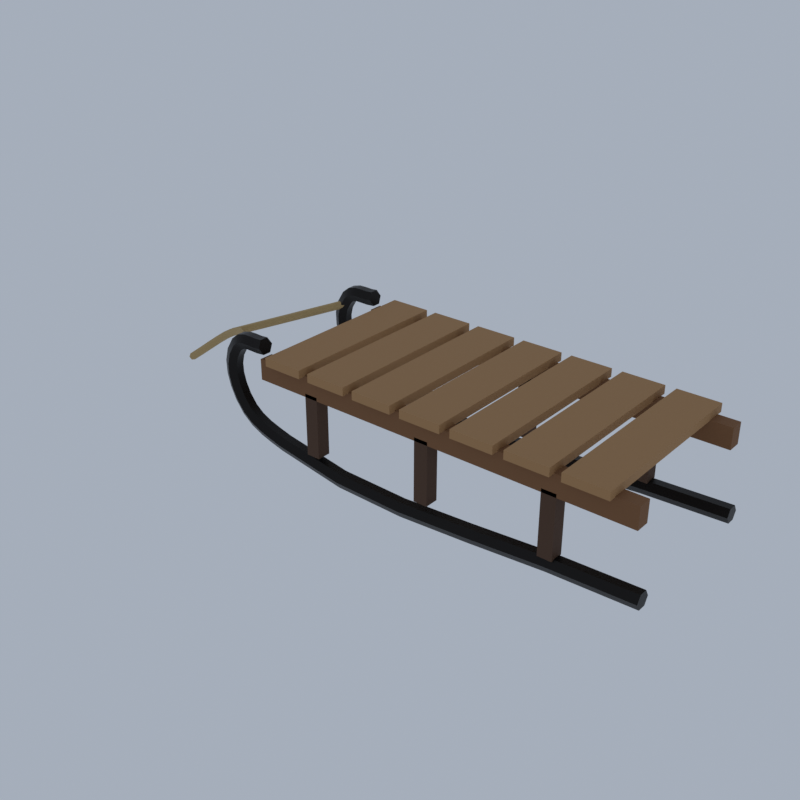 # Source: E22_sled.blend  (saved by Blender 5.2.45; exported with 4.5.12 LTS)
import bpy
from mathutils import Matrix  # noqa: F401  (used for matrix-valued properties, if any)

bpy.ops.wm.read_factory_settings(use_empty=True)
scene = bpy.context.scene
scene.name = 'Scene'

# ---- collections
col_collection = bpy.data.collections.new('Collection'); scene.collection.children.link(col_collection)

# ---- materials (node trees are filled in below, after node groups)
mat_iron_metal = bpy.data.materials.new('iron|Metal')
mat_iron_metal.diffuse_color = (0.01699, 0.01518, 0.01431, 1.0)
mat_wood_dark_wood = bpy.data.materials.new('wood_dark|Wood')
mat_wood_dark_wood.diffuse_color = (0.07383, 0.03288, 0.01431, 1.0)
mat_wood_woodplanks = bpy.data.materials.new('wood|WoodPlanks')
mat_wood_woodplanks.diffuse_color = (0.1975, 0.0869, 0.03026, 1.0)
mat_wood_light_woodplanks = bpy.data.materials.new('wood_light|WoodPlanks')
mat_wood_light_woodplanks.diffuse_color = (0.3889, 0.212, 0.0869, 1.0)
mat_rope_fabric = bpy.data.materials.new('rope|Fabric')
mat_rope_fabric.diffuse_color = (0.4423, 0.3112, 0.139, 1.0)

# ---- material node trees
mat_iron_metal.use_nodes = True; mat_iron_metal.node_tree.nodes.clear()
_N = mat_iron_metal.node_tree.nodes; _L = mat_iron_metal.node_tree.links
n0 = _N.new('ShaderNodeBsdfPrincipled'); n0.name = 'Principled BSDF'; n0.location = (-200, 100)
n0.inputs[0].default_value = (0.01699, 0.01518, 0.01431, 1.0)
n0.inputs[1].default_value = 0.85
n0.inputs[2].default_value = 0.42
n0.inputs[10].default_value = 0.005
n1 = _N.new('ShaderNodeOutputMaterial'); n1.name = 'Material Output'; n1.location = (200, 100)
_L.new(n0.outputs[0], n1.inputs[0])
n1.is_active_output = True
mat_wood_dark_wood.use_nodes = True; mat_wood_dark_wood.node_tree.nodes.clear()
_N = mat_wood_dark_wood.node_tree.nodes; _L = mat_wood_dark_wood.node_tree.links
n0 = _N.new('ShaderNodeBsdfPrincipled'); n0.name = 'Principled BSDF'; n0.location = (-200, 100)
n0.inputs[0].default_value = (0.07383, 0.03288, 0.01431, 1.0)
n0.inputs[2].default_value = 0.8
n0.inputs[10].default_value = 0.005
n1 = _N.new('ShaderNodeOutputMaterial'); n1.name = 'Material Output'; n1.location = (200, 100)
_L.new(n0.outputs[0], n1.inputs[0])
n1.is_active_output = True
mat_wood_woodplanks.use_nodes = True; mat_wood_woodplanks.node_tree.nodes.clear()
_N = mat_wood_woodplanks.node_tree.nodes; _L = mat_wood_woodplanks.node_tree.links
n0 = _N.new('ShaderNodeBsdfPrincipled'); n0.name = 'Principled BSDF'; n0.location = (-200, 100)
n0.inputs[0].default_value = (0.1975, 0.0869, 0.03026, 1.0)
n0.inputs[2].default_value = 0.8
n0.inputs[10].default_value = 0.005
n1 = _N.new('ShaderNodeOutputMaterial'); n1.name = 'Material Output'; n1.location = (200, 100)
_L.new(n0.outputs[0], n1.inputs[0])
n1.is_active_output = True
mat_wood_light_woodplanks.use_nodes = True; mat_wood_light_woodplanks.node_tree.nodes.clear()
_N = mat_wood_light_woodplanks.node_tree.nodes; _L = mat_wood_light_woodplanks.node_tree.links
n0 = _N.new('ShaderNodeBsdfPrincipled'); n0.name = 'Principled BSDF'; n0.location = (-200, 100)
n0.inputs[0].default_value = (0.3889, 0.212, 0.0869, 1.0)
n0.inputs[2].default_value = 0.8
n0.inputs[10].default_value = 0.005
n1 = _N.new('ShaderNodeOutputMaterial'); n1.name = 'Material Output'; n1.location = (200, 100)
_L.new(n0.outputs[0], n1.inputs[0])
n1.is_active_output = True
mat_rope_fabric.use_nodes = True; mat_rope_fabric.node_tree.nodes.clear()
_N = mat_rope_fabric.node_tree.nodes; _L = mat_rope_fabric.node_tree.links
n0 = _N.new('ShaderNodeBsdfPrincipled'); n0.name = 'Principled BSDF'; n0.location = (-200, 100)
n0.inputs[0].default_value = (0.4423, 0.3112, 0.139, 1.0)
n0.inputs[2].default_value = 1.0
n0.inputs[10].default_value = 0.005
n1 = _N.new('ShaderNodeOutputMaterial'); n1.name = 'Material Output'; n1.location = (200, 100)
_L.new(n0.outputs[0], n1.inputs[0])
n1.is_active_output = True

# ---- world
world_world = bpy.data.worlds.new('World'); scene.world = world_world
world_world.use_nodes = True; world_world.node_tree.nodes.clear()
_N = world_world.node_tree.nodes; _L = world_world.node_tree.links
n0 = _N.new('ShaderNodeOutputWorld'); n0.name = 'World Output'; n0.location = (200, 100)
n1 = _N.new('ShaderNodeBackground'); n1.name = 'Background'; n1.location = (-200, 100)
n1.inputs[0].default_value = (0.42, 0.47, 0.55, 1.0)
n1.inputs[1].default_value = 0.9
_L.new(n1.outputs[0], n0.inputs[0])
n0.is_active_output = True
world_world.color = (0.05088, 0.05088, 0.05088)
world_world.sun_shadow_jitter_overblur = 0.0

# ---- meshes
me_sled = bpy.data.meshes.new('sled')
me_sled.from_pydata([(-1.363, -1.16, 1.548), (-1.363, -1.04, 1.548), (-1.383, -0.98, 1.65), (-1.404, -1.04, 1.752), (-1.404, -1.16, 1.752), (-1.383, -1.22, 1.65), (4.317, -1.16, 0.404), (4.317, -1.04, 0.404), (4.317, -0.98, 0.3), (4.317, -1.04, 0.1961), (4.317, -1.16, 0.1961), (4.317, -1.22, 0.3), (3.106, -1.16, 0.3602), (3.106, -1.04, 0.3602), (3.112, -0.98, 0.2565), (3.118, -1.04, 0.1527), (3.118, -1.16, 0.1527), (3.112, -1.22, 0.2565), (1.997, -1.16, 0.2729), (1.997, -1.04, 0.2729), (2.004, -0.98, 0.1693), (2.012, -1.04, 0.06562), (2.012, -1.16, 0.06562), (2.004, -1.22, 0.1693), (0.957, -1.16, 0.2078), (0.957, -1.04, 0.2078), (0.9592, -0.98, 0.1039), (0.9613, -1.04, 0.0), (0.9613, -1.16, 0.0), (0.9592, -1.22, 0.1039), (-0.04859, -1.16, 0.2291), (-0.04859, -1.04, 0.2291), (-0.05845, -0.98, 0.1257), (-0.0683, -1.04, 0.02224), (-0.0683, -1.16, 0.02224), (-0.05845, -1.22, 0.1257), (-1.061, -1.16, 0.4016), (-1.061, -1.04, 0.4016), (-1.083, -0.98, 0.3), (-1.105, -1.04, 0.1984), (-1.105, -1.16, 0.1984), (-1.083, -1.22, 0.3), (-1.253, -1.16, 0.4519), (-1.253, -1.04, 0.4519), (-1.282, -0.98, 0.352), (-1.311, -1.04, 0.2521), (-1.311, -1.16, 0.2521), (-1.282, -1.22, 0.352), (-1.425, -1.16, 0.5054), (-1.425, -1.04, 0.5054), (-1.462, -0.98, 0.4086), (-1.5, -1.04, 0.3118), (-1.5, -1.16, 0.3118), (-1.462, -1.22, 0.4086), (-1.569, -1.16, 0.5728), (-1.569, -1.04, 0.5728), (-1.623, -0.98, 0.4842), (-1.678, -1.04, 0.3955), (-1.678, -1.16, 0.3955), (-1.623, -1.22, 0.4842), (-1.69, -1.16, 0.6663), (-1.69, -1.04, 0.6663), (-1.764, -0.98, 0.5932), (-1.838, -1.04, 0.52), (-1.838, -1.16, 0.52), (-1.764, -1.22, 0.5932), (-1.795, -1.16, 0.8045), (-1.795, -1.04, 0.8045), (-1.883, -0.98, 0.75), (-1.972, -1.04, 0.6956), (-1.972, -1.16, 0.6956), (-1.883, -1.22, 0.75), (-1.866, -1.16, 0.9503), (-1.866, -1.04, 0.9503), (-1.963, -0.98, 0.9136), (-2.06, -1.04, 0.8769), (-2.06, -1.16, 0.8769), (-1.963, -1.22, 0.9136), (-1.906, -1.16, 1.094), (-1.906, -1.04, 1.094), (-2.008, -0.98, 1.079), (-2.111, -1.04, 1.063), (-2.111, -1.16, 1.063), (-2.008, -1.22, 1.079), (-1.911, -1.16, 1.231), (-1.911, -1.04, 1.231), (-2.014, -0.98, 1.242), (-2.118, -1.04, 1.253), (-2.118, -1.16, 1.253), (-2.014, -1.22, 1.242), (-1.879, -1.16, 1.36), (-1.879, -1.04, 1.36), (-1.974, -0.98, 1.4), (-2.07, -1.04, 1.44), (-2.07, -1.16, 1.44), (-1.974, -1.22, 1.4), (-1.805, -1.16, 1.482), (-1.805, -1.04, 1.482), (-1.883, -0.98, 1.55), (-1.961, -1.04, 1.619), (-1.961, -1.16, 1.619), (-1.883, -1.22, 1.55), (-1.755, -1.16, 1.523), (-1.755, -1.04, 1.523), (-1.802, -0.98, 1.616), (-1.848, -1.04, 1.709), (-1.848, -1.16, 1.709), (-1.802, -1.22, 1.616), (-1.695, -1.16, 1.538), (-1.695, -1.04, 1.538), (-1.709, -0.98, 1.641), (-1.723, -1.04, 1.743), (-1.723, -1.16, 1.743), (-1.709, -1.22, 1.641), (-1.608, -1.16, 1.538), (-1.608, -1.04, 1.538), (-1.607, -0.98, 1.642), (-1.607, -1.04, 1.746), (-1.607, -1.16, 1.746), (-1.607, -1.22, 1.642), (-1.495, -1.16, 1.536), (-1.495, -1.04, 1.536), (-1.498, -0.98, 1.639), (-1.501, -1.04, 1.743), (-1.501, -1.16, 1.743), (-1.498, -1.22, 1.639), (-0.3832, -1.0, 0.35), (-0.3832, -1.0, 1.25), (-0.3832, -1.2, 0.35), (-0.3832, -1.2, 1.25), (-0.5832, -1.0, 0.35), (-0.5832, -1.0, 1.25), (-0.5832, -1.2, 0.35), (-0.5832, -1.2, 1.25), (1.417, -1.0, 0.35), (1.417, -1.0, 1.25), (1.417, -1.2, 0.35), (1.417, -1.2, 1.25), (1.217, -1.0, 0.35), (1.217, -1.0, 1.25), (1.217, -1.2, 0.35), (1.217, -1.2, 1.25), (3.217, -1.0, 0.35), (3.217, -1.0, 1.25), (3.217, -1.2, 0.35), (3.217, -1.2, 1.25), (3.017, -1.0, 0.35), (3.017, -1.0, 1.25), (3.017, -1.2, 0.35), (3.017, -1.2, 1.25), (-1.383, -1.2, 1.2), (-1.383, -1.2, 1.5), (-1.383, -1.0, 1.2), (-1.383, -1.0, 1.5), (4.217, -1.2, 1.2), (4.217, -1.2, 1.5), (4.217, -1.0, 1.2), (4.217, -1.0, 1.5), (-1.363, 1.04, 1.548), (-1.363, 1.16, 1.548), (-1.383, 1.22, 1.65), (-1.404, 1.16, 1.752), (-1.404, 1.04, 1.752), (-1.383, 0.98, 1.65), (4.317, 1.04, 0.404), (4.317, 1.16, 0.404), (4.317, 1.22, 0.3), (4.317, 1.16, 0.1961), (4.317, 1.04, 0.1961), (4.317, 0.98, 0.3), (3.106, 1.04, 0.3602), (3.106, 1.16, 0.3602), (3.112, 1.22, 0.2565), (3.118, 1.16, 0.1527), (3.118, 1.04, 0.1527), (3.112, 0.98, 0.2565), (1.997, 1.04, 0.2729), (1.997, 1.16, 0.2729), (2.004, 1.22, 0.1693), (2.012, 1.16, 0.06562), (2.012, 1.04, 0.06562), (2.004, 0.98, 0.1693), (0.957, 1.04, 0.2078), (0.957, 1.16, 0.2078), (0.9592, 1.22, 0.1039), (0.9613, 1.16, 0.0), (0.9613, 1.04, 0.0), (0.9592, 0.98, 0.1039), (-0.04859, 1.04, 0.2291), (-0.04859, 1.16, 0.2291), (-0.05845, 1.22, 0.1257), (-0.0683, 1.16, 0.02224), (-0.0683, 1.04, 0.02224), (-0.05845, 0.98, 0.1257), (-1.061, 1.04, 0.4016), (-1.061, 1.16, 0.4016), (-1.083, 1.22, 0.3), (-1.105, 1.16, 0.1984), (-1.105, 1.04, 0.1984), (-1.083, 0.98, 0.3), (-1.253, 1.04, 0.4519), (-1.253, 1.16, 0.4519), (-1.282, 1.22, 0.352), (-1.311, 1.16, 0.2521), (-1.311, 1.04, 0.2521), (-1.282, 0.98, 0.352), (-1.425, 1.04, 0.5054), (-1.425, 1.16, 0.5054), (-1.462, 1.22, 0.4086), (-1.5, 1.16, 0.3118), (-1.5, 1.04, 0.3118), (-1.462, 0.98, 0.4086), (-1.569, 1.04, 0.5728), (-1.569, 1.16, 0.5728), (-1.623, 1.22, 0.4842), (-1.678, 1.16, 0.3955), (-1.678, 1.04, 0.3955), (-1.623, 0.98, 0.4842), (-1.69, 1.04, 0.6663), (-1.69, 1.16, 0.6663), (-1.764, 1.22, 0.5932), (-1.838, 1.16, 0.52), (-1.838, 1.04, 0.52), (-1.764, 0.98, 0.5932), (-1.795, 1.04, 0.8045), (-1.795, 1.16, 0.8045), (-1.883, 1.22, 0.75), (-1.972, 1.16, 0.6956), (-1.972, 1.04, 0.6956), (-1.883, 0.98, 0.75), (-1.866, 1.04, 0.9503), (-1.866, 1.16, 0.9503), (-1.963, 1.22, 0.9136), (-2.06, 1.16, 0.8769), (-2.06, 1.04, 0.8769), (-1.963, 0.98, 0.9136), (-1.906, 1.04, 1.094), (-1.906, 1.16, 1.094), (-2.008, 1.22, 1.079), (-2.111, 1.16, 1.063), (-2.111, 1.04, 1.063), (-2.008, 0.98, 1.079), (-1.911, 1.04, 1.231), (-1.911, 1.16, 1.231), (-2.014, 1.22, 1.242), (-2.118, 1.16, 1.253), (-2.118, 1.04, 1.253), (-2.014, 0.98, 1.242), (-1.879, 1.04, 1.36), (-1.879, 1.16, 1.36), (-1.974, 1.22, 1.4), (-2.07, 1.16, 1.44), (-2.07, 1.04, 1.44), (-1.974, 0.98, 1.4), (-1.805, 1.04, 1.482), (-1.805, 1.16, 1.482), (-1.883, 1.22, 1.55), (-1.961, 1.16, 1.619), (-1.961, 1.04, 1.619), (-1.883, 0.98, 1.55), (-1.755, 1.04, 1.523), (-1.755, 1.16, 1.523), (-1.802, 1.22, 1.616), (-1.848, 1.16, 1.709), (-1.848, 1.04, 1.709), (-1.802, 0.98, 1.616), (-1.695, 1.04, 1.538), (-1.695, 1.16, 1.538), (-1.709, 1.22, 1.641), (-1.723, 1.16, 1.743), (-1.723, 1.04, 1.743), (-1.709, 0.98, 1.641), (-1.608, 1.04, 1.538), (-1.608, 1.16, 1.538), (-1.607, 1.22, 1.642), (-1.607, 1.16, 1.746), (-1.607, 1.04, 1.746), (-1.607, 0.98, 1.642), (-1.495, 1.04, 1.536), (-1.495, 1.16, 1.536), (-1.498, 1.22, 1.639), (-1.501, 1.16, 1.743), (-1.501, 1.04, 1.743), (-1.498, 0.98, 1.639), (-0.3832, 1.2, 0.35), (-0.3832, 1.2, 1.25), (-0.3832, 1.0, 0.35), (-0.3832, 1.0, 1.25), (-0.5832, 1.2, 0.35), (-0.5832, 1.2, 1.25), (-0.5832, 1.0, 0.35), (-0.5832, 1.0, 1.25), (1.417, 1.2, 0.35), (1.417, 1.2, 1.25), (1.417, 1.0, 0.35), (1.417, 1.0, 1.25), (1.217, 1.2, 0.35), (1.217, 1.2, 1.25), (1.217, 1.0, 0.35), (1.217, 1.0, 1.25), (3.217, 1.2, 0.35), (3.217, 1.2, 1.25), (3.217, 1.0, 0.35), (3.217, 1.0, 1.25), (3.017, 1.2, 0.35), (3.017, 1.2, 1.25), (3.017, 1.0, 0.35), (3.017, 1.0, 1.25), (-1.383, 1.0, 1.2), (-1.383, 1.0, 1.5), (-1.383, 1.2, 1.2), (-1.383, 1.2, 1.5), (4.217, 1.0, 1.2), (4.217, 1.0, 1.5), (4.217, 1.2, 1.2), (4.217, 1.2, 1.5), (-1.183, -1.3, 1.49), (-1.183, -1.3, 1.61), (-1.183, 1.3, 1.49), (-1.183, 1.3, 1.61), (-0.5832, -1.3, 1.49), (-0.5832, -1.3, 1.61), (-0.5832, 1.3, 1.49), (-0.5832, 1.3, 1.61), (-0.4332, -1.3, 1.49), (-0.4332, -1.3, 1.61), (-0.4332, 1.3, 1.49), (-0.4332, 1.3, 1.61), (0.1668, -1.3, 1.49), (0.1668, -1.3, 1.61), (0.1668, 1.3, 1.49), (0.1668, 1.3, 1.61), (0.3168, -1.3, 1.49), (0.3168, -1.3, 1.61), (0.3168, 1.3, 1.49), (0.3168, 1.3, 1.61), (0.9168, -1.3, 1.49), (0.9168, -1.3, 1.61), (0.9168, 1.3, 1.49), (0.9168, 1.3, 1.61), (1.067, -1.3, 1.49), (1.067, -1.3, 1.61), (1.067, 1.3, 1.49), (1.067, 1.3, 1.61), (1.667, -1.3, 1.49), (1.667, -1.3, 1.61), (1.667, 1.3, 1.49), (1.667, 1.3, 1.61), (1.817, -1.3, 1.49), (1.817, -1.3, 1.61), (1.817, 1.3, 1.49), (1.817, 1.3, 1.61), (2.417, -1.3, 1.49), (2.417, -1.3, 1.61), (2.417, 1.3, 1.49), (2.417, 1.3, 1.61), (2.567, -1.3, 1.49), (2.567, -1.3, 1.61), (2.567, 1.3, 1.49), (2.567, 1.3, 1.61), (3.167, -1.3, 1.49), (3.167, -1.3, 1.61), (3.167, 1.3, 1.49), (3.167, 1.3, 1.61), (3.317, -1.3, 1.49), (3.317, -1.3, 1.61), (3.317, 1.3, 1.49), (3.317, 1.3, 1.61), (3.917, -1.3, 1.49), (3.917, -1.3, 1.61), (3.917, 1.3, 1.49), (3.917, 1.3, 1.61), (-4.317, -0.01342, 0.298), (-4.307, 0.04394, 0.2835), (-4.273, 0.05735, 0.2356), (-4.25, 0.01342, 0.2021), (-4.26, -0.04394, 0.2166), (-4.293, -0.05735, 0.2645), (-1.913, -1.115, 1.5), (-1.876, -1.068, 1.5), (-1.846, -1.053, 1.45), (-1.854, -1.085, 1.4), (-1.891, -1.132, 1.4), (-1.92, -1.147, 1.45), (-2.21, -0.8579, 1.404), (-2.169, -0.8135, 1.405), (-2.14, -0.7982, 1.355), (-2.152, -0.8273, 1.304), (-2.192, -0.8716, 1.303), (-2.221, -0.887, 1.353), (-2.467, -0.6083, 1.333), (-2.426, -0.5646, 1.334), (-2.397, -0.5492, 1.284), (-2.409, -0.5775, 1.233), (-2.45, -0.6212, 1.231), (-2.479, -0.6366, 1.282), (-2.716, -0.377, 1.26), (-2.678, -0.3308, 1.26), (-2.649, -0.3158, 1.21), (-2.658, -0.3469, 1.159), (-2.696, -0.3931, 1.159), (-2.725, -0.4082, 1.209), (-2.988, -0.1751, 1.157), (-2.956, -0.1244, 1.155), (-2.926, -0.11, 1.105), (-2.928, -0.1463, 1.058), (-2.96, -0.197, 1.06), (-2.99, -0.2114, 1.109), (-3.315, -0.0138, 0.9992), (-3.291, 0.04093, 0.9932), (-3.259, 0.05473, 0.9441), (-3.252, 0.0138, 0.9009), (-3.276, -0.04093, 0.9069), (-3.307, -0.05473, 0.956), (-3.536, 0.04429, 0.87), (-3.52, 0.1012, 0.8591), (-3.487, 0.1147, 0.8107), (-3.47, 0.07125, 0.7731), (-3.486, 0.0143, 0.7839), (-3.518, 0.0008259, 0.8324), (-3.729, 0.05157, 0.7379), (-3.72, 0.1089, 0.7226), (-3.686, 0.1223, 0.6748), (-3.661, 0.07841, 0.6424), (-3.67, 0.02108, 0.6578), (-3.704, 0.00766, 0.7055), (-3.912, 0.02987, 0.6005), (-3.906, 0.08693, 0.5828), (-3.872, 0.1004, 0.5354), (-3.843, 0.05679, 0.5056), (-3.849, -0.0002743, 0.5233), (-3.883, -0.01373, 0.5707), (-4.102, 0.000996, 0.4548), (-4.095, 0.05816, 0.4378), (-4.061, 0.0716, 0.3903), (-4.034, 0.02789, 0.3598), (-4.04, -0.02927, 0.3768), (-4.074, -0.04272, 0.4243), (-3.276, -0.03227, 1.0), (-3.313, 0.01491, 1.0), (-3.32, 0.04718, 0.95), (-3.291, 0.03227, 0.9), (-3.254, -0.01491, 0.9), (-3.246, -0.04718, 0.95), (-1.876, 1.068, 1.5), (-1.913, 1.115, 1.5), (-1.92, 1.147, 1.45), (-1.891, 1.132, 1.4), (-1.854, 1.085, 1.4), (-1.846, 1.053, 1.45)], [], [(2, 0, 1), (2, 5, 0), (3, 5, 2), (3, 4, 5), (9, 11, 10), (8, 11, 9), (7, 11, 8), (7, 6, 11), (6, 12, 17, 11), (7, 13, 12, 6), (8, 14, 13, 7), (9, 15, 14, 8), (10, 16, 15, 9), (11, 17, 16, 10), (12, 18, 23, 17), (13, 19, 18, 12), (14, 20, 19, 13), (15, 21, 20, 14), (16, 22, 21, 15), (17, 23, 22, 16), (18, 24, 29, 23), (19, 25, 24, 18), (20, 26, 25, 19), (21, 27, 26, 20), (22, 28, 27, 21), (23, 29, 28, 22), (24, 30, 35, 29), (25, 31, 30, 24), (26, 32, 31, 25), (27, 33, 32, 26), (28, 34, 33, 27), (29, 35, 34, 28), (30, 36, 41, 35), (31, 37, 36, 30), (32, 38, 37, 31), (33, 39, 38, 32), (34, 40, 39, 33), (35, 41, 40, 34), (36, 42, 47, 41), (37, 43, 42, 36), (38, 44, 43, 37), (39, 45, 44, 38), (40, 46, 45, 39), (41, 47, 46, 40), (42, 48, 53, 47), (43, 49, 48, 42), (44, 50, 49, 43), (45, 51, 50, 44), (46, 52, 51, 45), (47, 53, 52, 46), (48, 54, 59, 53), (49, 55, 54, 48), (50, 56, 55, 49), (51, 57, 56, 50), (52, 58, 57, 51), (53, 59, 58, 52), (54, 60, 65, 59), (55, 61, 60, 54), (56, 62, 61, 55), (57, 63, 62, 56), (58, 64, 63, 57), (59, 65, 64, 58), (60, 66, 71, 65), (61, 67, 66, 60), (62, 68, 67, 61), (63, 69, 68, 62), (64, 70, 69, 63), (65, 71, 70, 64), (66, 72, 77, 71), (67, 73, 72, 66), (68, 74, 73, 67), (69, 75, 74, 68), (70, 76, 75, 69), (71, 77, 76, 70), (72, 78, 83, 77), (73, 79, 78, 72), (74, 80, 79, 73), (75, 81, 80, 74), (76, 82, 81, 75), (77, 83, 82, 76), (78, 84, 89, 83), (79, 85, 84, 78), (80, 86, 85, 79), (81, 87, 86, 80), (82, 88, 87, 81), (83, 89, 88, 82), (84, 90, 95, 89), (85, 91, 90, 84), (86, 92, 91, 85), (87, 93, 92, 86), (88, 94, 93, 87), (89, 95, 94, 88), (90, 96, 101, 95), (91, 97, 96, 90), (92, 98, 97, 91), (93, 99, 98, 92), (94, 100, 99, 93), (95, 101, 100, 94), (96, 102, 107, 101), (97, 103, 102, 96), (98, 104, 103, 97), (99, 105, 104, 98), (100, 106, 105, 99), (101, 107, 106, 100), (102, 108, 113, 107), (103, 109, 108, 102), (104, 110, 109, 103), (105, 111, 110, 104), (106, 112, 111, 105), (107, 113, 112, 106), (108, 114, 119, 113), (109, 115, 114, 108), (110, 116, 115, 109), (111, 117, 116, 110), (112, 118, 117, 111), (113, 119, 118, 112), (114, 120, 125, 119), (115, 121, 120, 114), (116, 122, 121, 115), (117, 123, 122, 116), (118, 124, 123, 117), (119, 125, 124, 118), (120, 0, 5, 125), (121, 1, 0, 120), (122, 2, 1, 121), (123, 3, 2, 122), (124, 4, 3, 123), (125, 5, 4, 124), (126, 127, 129, 128), (128, 129, 133, 132), (132, 133, 131, 130), (130, 131, 127, 126), (128, 132, 130, 126), (133, 129, 127, 131), (134, 135, 137, 136), (136, 137, 141, 140), (140, 141, 139, 138), (138, 139, 135, 134), (136, 140, 138, 134), (141, 137, 135, 139), (142, 143, 145, 144), (144, 145, 149, 148), (148, 149, 147, 146), (146, 147, 143, 142), (144, 148, 146, 142), (149, 145, 143, 147), (150, 151, 153, 152), (152, 153, 157, 156), (156, 157, 155, 154), (154, 155, 151, 150), (152, 156, 154, 150), (157, 153, 151, 155), (160, 158, 159), (160, 163, 158), (161, 163, 160), (161, 162, 163), (167, 169, 168), (166, 169, 167), (165, 169, 166), (165, 164, 169), (164, 170, 175, 169), (165, 171, 170, 164), (166, 172, 171, 165), (167, 173, 172, 166), (168, 174, 173, 167), (169, 175, 174, 168), (170, 176, 181, 175), (171, 177, 176, 170), (172, 178, 177, 171), (173, 179, 178, 172), (174, 180, 179, 173), (175, 181, 180, 174), (176, 182, 187, 181), (177, 183, 182, 176), (178, 184, 183, 177), (179, 185, 184, 178), (180, 186, 185, 179), (181, 187, 186, 180), (182, 188, 193, 187), (183, 189, 188, 182), (184, 190, 189, 183), (185, 191, 190, 184), (186, 192, 191, 185), (187, 193, 192, 186), (188, 194, 199, 193), (189, 195, 194, 188), (190, 196, 195, 189), (191, 197, 196, 190), (192, 198, 197, 191), (193, 199, 198, 192), (194, 200, 205, 199), (195, 201, 200, 194), (196, 202, 201, 195), (197, 203, 202, 196), (198, 204, 203, 197), (199, 205, 204, 198), (200, 206, 211, 205), (201, 207, 206, 200), (202, 208, 207, 201), (203, 209, 208, 202), (204, 210, 209, 203), (205, 211, 210, 204), (206, 212, 217, 211), (207, 213, 212, 206), (208, 214, 213, 207), (209, 215, 214, 208), (210, 216, 215, 209), (211, 217, 216, 210), (212, 218, 223, 217), (213, 219, 218, 212), (214, 220, 219, 213), (215, 221, 220, 214), (216, 222, 221, 215), (217, 223, 222, 216), (218, 224, 229, 223), (219, 225, 224, 218), (220, 226, 225, 219), (221, 227, 226, 220), (222, 228, 227, 221), (223, 229, 228, 222), (224, 230, 235, 229), (225, 231, 230, 224), (226, 232, 231, 225), (227, 233, 232, 226), (228, 234, 233, 227), (229, 235, 234, 228), (230, 236, 241, 235), (231, 237, 236, 230), (232, 238, 237, 231), (233, 239, 238, 232), (234, 240, 239, 233), (235, 241, 240, 234), (236, 242, 247, 241), (237, 243, 242, 236), (238, 244, 243, 237), (239, 245, 244, 238), (240, 246, 245, 239), (241, 247, 246, 240), (242, 248, 253, 247), (243, 249, 248, 242), (244, 250, 249, 243), (245, 251, 250, 244), (246, 252, 251, 245), (247, 253, 252, 246), (248, 254, 259, 253), (249, 255, 254, 248), (250, 256, 255, 249), (251, 257, 256, 250), (252, 258, 257, 251), (253, 259, 258, 252), (254, 260, 265, 259), (255, 261, 260, 254), (256, 262, 261, 255), (257, 263, 262, 256), (258, 264, 263, 257), (259, 265, 264, 258), (260, 266, 271, 265), (261, 267, 266, 260), (262, 268, 267, 261), (263, 269, 268, 262), (264, 270, 269, 263), (265, 271, 270, 264), (266, 272, 277, 271), (267, 273, 272, 266), (268, 274, 273, 267), (269, 275, 274, 268), (270, 276, 275, 269), (271, 277, 276, 270), (272, 278, 283, 277), (273, 279, 278, 272), (274, 280, 279, 273), (275, 281, 280, 274), (276, 282, 281, 275), (277, 283, 282, 276), (278, 158, 163, 283), (279, 159, 158, 278), (280, 160, 159, 279), (281, 161, 160, 280), (282, 162, 161, 281), (283, 163, 162, 282), (284, 285, 287, 286), (286, 287, 291, 290), (290, 291, 289, 288), (288, 289, 285, 284), (286, 290, 288, 284), (291, 287, 285, 289), (292, 293, 295, 294), (294, 295, 299, 298), (298, 299, 297, 296), (296, 297, 293, 292), (294, 298, 296, 292), (299, 295, 293, 297), (300, 301, 303, 302), (302, 303, 307, 306), (306, 307, 305, 304), (304, 305, 301, 300), (302, 306, 304, 300), (307, 303, 301, 305), (308, 309, 311, 310), (310, 311, 315, 314), (314, 315, 313, 312), (312, 313, 309, 308), (310, 314, 312, 308), (315, 311, 309, 313), (316, 317, 319, 318), (318, 319, 323, 322), (322, 323, 321, 320), (320, 321, 317, 316), (318, 322, 320, 316), (323, 319, 317, 321), (324, 325, 327, 326), (326, 327, 331, 330), (330, 331, 329, 328), (328, 329, 325, 324), (326, 330, 328, 324), (331, 327, 325, 329), (332, 333, 335, 334), (334, 335, 339, 338), (338, 339, 337, 336), (336, 337, 333, 332), (334, 338, 336, 332), (339, 335, 333, 337), (340, 341, 343, 342), (342, 343, 347, 346), (346, 347, 345, 344), (344, 345, 341, 340), (342, 346, 344, 340), (347, 343, 341, 345), (348, 349, 351, 350), (350, 351, 355, 354), (354, 355, 353, 352), (352, 353, 349, 348), (350, 354, 352, 348), (355, 351, 349, 353), (356, 357, 359, 358), (358, 359, 363, 362), (362, 363, 361, 360), (360, 361, 357, 356), (358, 362, 360, 356), (363, 359, 357, 361), (364, 365, 367, 366), (366, 367, 371, 370), (370, 371, 369, 368), (368, 369, 365, 364), (366, 370, 368, 364), (371, 367, 365, 369), (376, 374, 375), (377, 374, 376), (377, 373, 374), (372, 373, 377), (381, 383, 382), (380, 383, 381), (380, 378, 383), (379, 378, 380), (378, 384, 389, 383), (379, 385, 384, 378), (380, 386, 385, 379), (381, 387, 386, 380), (382, 388, 387, 381), (383, 389, 388, 382), (384, 390, 395, 389), (385, 391, 390, 384), (386, 392, 391, 385), (387, 393, 392, 386), (388, 394, 393, 387), (389, 395, 394, 388), (390, 396, 401, 395), (391, 397, 396, 390), (392, 398, 397, 391), (393, 399, 398, 392), (394, 400, 399, 393), (395, 401, 400, 394), (396, 402, 407, 401), (397, 403, 402, 396), (398, 404, 403, 397), (399, 405, 404, 398), (400, 406, 405, 399), (401, 407, 406, 400), (402, 408, 413, 407), (403, 409, 408, 402), (404, 410, 409, 403), (405, 411, 410, 404), (406, 412, 411, 405), (407, 413, 412, 406), (408, 414, 419, 413), (409, 415, 414, 408), (410, 416, 415, 409), (411, 417, 416, 410), (412, 418, 417, 411), (413, 419, 418, 412), (414, 420, 425, 419), (415, 421, 420, 414), (416, 422, 421, 415), (417, 423, 422, 416), (418, 424, 423, 417), (419, 425, 424, 418), (420, 426, 431, 425), (421, 427, 426, 420), (422, 428, 427, 421), (423, 429, 428, 422), (424, 430, 429, 423), (425, 431, 430, 424), (426, 432, 437, 431), (427, 433, 432, 426), (428, 434, 433, 427), (429, 435, 434, 428), (430, 436, 435, 429), (431, 437, 436, 430), (432, 372, 377, 437), (433, 373, 372, 432), (434, 374, 373, 433), (435, 375, 374, 434), (436, 376, 375, 435), (437, 377, 376, 436), (443, 441, 442), (443, 440, 441), (438, 440, 443), (438, 439, 440), (446, 448, 447), (446, 449, 448), (445, 449, 446), (445, 444, 449), (444, 438, 443, 449), (445, 439, 438, 444), (446, 440, 439, 445), (447, 441, 440, 446), (448, 442, 441, 447), (449, 443, 442, 448)])
me_sled.polygons.foreach_set('use_smooth', [True] * 428)
me_sled.polygons.foreach_set('material_index', [0, 0, 0, 0, 0, 0, 0, 0, 0, 0, 0, 0, 0, 0, 0, 0, 0, 0, 0, 0, 0, 0, 0, 0, 0, 0, 0, 0, 0, 0, 0, 0, 0, 0, 0, 0, 0, 0, 0, 0, 0, 0, 0, 0, 0, 0, 0, 0, 0, 0, 0, 0, 0, 0, 0, 0, 0, 0, 0, 0, 0, 0, 0, 0, 0, 0, 0, 0, 0, 0, 0, 0, 0, 0, 0, 0, 0, 0, 0, 0, 0, 0, 0, 0, 0, 0, 0, 0, 0, 0, 0, 0, 0, 0, 0, 0, 0, 0, 0, 0, 0, 0, 0, 0, 0, 0, 0, 0, 0, 0, 0, 0, 0, 0, 0, 0, 0, 0, 0, 0, 0, 0, 0, 0, 0, 0, 0, 0, 1, 1, 1, 1, 1, 1, 1, 1, 1, 1, 1, 1, 1, 1, 1, 1, 1, 1, 2, 2, 2, 2, 2, 2, 0, 0, 0, 0, 0, 0, 0, 0, 0, 0, 0, 0, 0, 0, 0, 0, 0, 0, 0, 0, 0, 0, 0, 0, 0, 0, 0, 0, 0, 0, 0, 0, 0, 0, 0, 0, 0, 0, 0, 0, 0, 0, 0, 0, 0, 0, 0, 0, 0, 0, 0, 0, 0, 0, 0, 0, 0, 0, 0, 0, 0, 0, 0, 0, 0, 0, 0, 0, 0, 0, 0, 0, 0, 0, 0, 0, 0, 0, 0, 0, 0, 0, 0, 0, 0, 0, 0, 0, 0, 0, 0, 0, 0, 0, 0, 0, 0, 0, 0, 0, 0, 0, 0, 0, 0, 0, 0, 0, 0, 0, 0, 0, 0, 0, 0, 0, 0, 0, 0, 0, 0, 0, 0, 0, 0, 0, 0, 0, 1, 1, 1, 1, 1, 1, 1, 1, 1, 1, 1, 1, 1, 1, 1, 1, 1, 1, 2, 2, 2, 2, 2, 2, 3, 3, 3, 3, 3, 3, 3, 3, 3, 3, 3, 3, 3, 3, 3, 3, 3, 3, 3, 3, 3, 3, 3, 3, 3, 3, 3, 3, 3, 3, 3, 3, 3, 3, 3, 3, 3, 3, 3, 3, 3, 3, 4, 4, 4, 4, 4, 4, 4, 4, 4, 4, 4, 4, 4, 4, 4, 4, 4, 4, 4, 4, 4, 4, 4, 4, 4, 4, 4, 4, 4, 4, 4, 4, 4, 4, 4, 4, 4, 4, 4, 4, 4, 4, 4, 4, 4, 4, 4, 4, 4, 4, 4, 4, 4, 4, 4, 4, 4, 4, 4, 4, 4, 4, 4, 4, 4, 4, 4, 4, 4, 4, 4, 4, 4, 4, 4, 4, 4, 4, 4, 4, 4, 4])
_k = set([(0, 1), (0, 5), (0, 120), (1, 2), (1, 121), (2, 3), (2, 122), (3, 4), (3, 123), (4, 5), (4, 124), (5, 125), (6, 7), (6, 11), (6, 12), (7, 8), (7, 13), (8, 9), (8, 14), (9, 10), (9, 15), (10, 11), (10, 16), (11, 17), (12, 18), (13, 19), (14, 20), (15, 21), (16, 22), (17, 23), (18, 24), (19, 25), (20, 26), (21, 27), (22, 28), (23, 29), (24, 30), (25, 31), (26, 32), (27, 33), (28, 34), (29, 35), (30, 36), (31, 37), (32, 38), (33, 39), (34, 40), (35, 41), (36, 42), (37, 43), (38, 44), (39, 45), (40, 46), (41, 47), (42, 48), (43, 49), (44, 50), (45, 51), (46, 52), (47, 53), (48, 54), (49, 55), (50, 56), (51, 57), (52, 58), (53, 59), (54, 60), (55, 61), (56, 62), (57, 63), (58, 64), (59, 65), (60, 66), (61, 67), (62, 68), (63, 69), (64, 70), (65, 71), (66, 72), (67, 73), (68, 74), (69, 75), (70, 76), (71, 77), (72, 78), (73, 79), (74, 80), (75, 81), (76, 82), (77, 83), (78, 84), (79, 85), (80, 86), (81, 87), (82, 88), (83, 89), (84, 90), (85, 91), (86, 92), (87, 93), (88, 94), (89, 95), (90, 96), (91, 97), (92, 98), (93, 99), (94, 100), (95, 101), (96, 102), (97, 103), (98, 104), (99, 105), (100, 106), (101, 107), (102, 108), (103, 109), (104, 110), (105, 111), (106, 112), (107, 113), (108, 114), (109, 115), (110, 116), (111, 117), (112, 118), (113, 119), (114, 120), (115, 121), (116, 122), (117, 123), (118, 124), (119, 125), (126, 127), (126, 128), (126, 130), (127, 129), (127, 131), (128, 129), (128, 132), (129, 133), (130, 131), (130, 132), (131, 133), (132, 133), (134, 135), (134, 136), (134, 138), (135, 137), (135, 139), (136, 137), (136, 140), (137, 141), (138, 139), (138, 140), (139, 141), (140, 141), (142, 143), (142, 144), (142, 146), (143, 145), (143, 147), (144, 145), (144, 148), (145, 149), (146, 147), (146, 148), (147, 149), (148, 149), (150, 151), (150, 152), (150, 154), (151, 153), (151, 155), (152, 153), (152, 156), (153, 157), (154, 155), (154, 156), (155, 157), (156, 157), (158, 159), (158, 163), (158, 278), (159, 160), (159, 279), (160, 161), (160, 280), (161, 162), (161, 281), (162, 163), (162, 282), (163, 283), (164, 165), (164, 169), (164, 170), (165, 166), (165, 171), (166, 167), (166, 172), (167, 168), (167, 173), (168, 169), (168, 174), (169, 175), (170, 176), (171, 177), (172, 178), (173, 179), (174, 180), (175, 181), (176, 182), (177, 183), (178, 184), (179, 185), (180, 186), (181, 187), (182, 188), (183, 189), (184, 190), (185, 191), (186, 192), (187, 193), (188, 194), (189, 195), (190, 196), (191, 197), (192, 198), (193, 199), (194, 200), (195, 201), (196, 202), (197, 203), (198, 204), (199, 205), (200, 206), (201, 207), (202, 208), (203, 209), (204, 210), (205, 211), (206, 212), (207, 213), (208, 214), (209, 215), (210, 216), (211, 217), (212, 218), (213, 219), (214, 220), (215, 221), (216, 222), (217, 223), (218, 224), (219, 225), (220, 226), (221, 227), (222, 228), (223, 229), (224, 230), (225, 231), (226, 232), (227, 233), (228, 234), (229, 235), (230, 236), (231, 237), (232, 238), (233, 239), (234, 240), (235, 241), (236, 242), (237, 243), (238, 244), (239, 245), (240, 246), (241, 247), (242, 248), (243, 249), (244, 250), (245, 251), (246, 252), (247, 253), (248, 254), (249, 255), (250, 256), (251, 257), (252, 258), (253, 259), (254, 260), (255, 261), (256, 262), (257, 263), (258, 264), (259, 265), (260, 266), (261, 267), (262, 268), (263, 269), (264, 270), (265, 271), (266, 272), (267, 273), (268, 274), (269, 275), (270, 276), (271, 277), (272, 278), (273, 279), (274, 280), (275, 281), (276, 282), (277, 283), (284, 285), (284, 286), (284, 288), (285, 287), (285, 289), (286, 287), (286, 290), (287, 291), (288, 289), (288, 290), (289, 291), (290, 291), (292, 293), (292, 294), (292, 296), (293, 295), (293, 297), (294, 295), (294, 298), (295, 299), (296, 297), (296, 298), (297, 299), (298, 299), (300, 301), (300, 302), (300, 304), (301, 303), (301, 305), (302, 303), (302, 306), (303, 307), (304, 305), (304, 306), (305, 307), (306, 307), (308, 309), (308, 310), (308, 312), (309, 311), (309, 313), (310, 311), (310, 314), (311, 315), (312, 313), (312, 314), (313, 315), (314, 315), (316, 317), (316, 318), (316, 320), (317, 319), (317, 321), (318, 319), (318, 322), (319, 323), (320, 321), (320, 322), (321, 323), (322, 323), (324, 325), (324, 326), (324, 328), (325, 327), (325, 329), (326, 327), (326, 330), (327, 331), (328, 329), (328, 330), (329, 331), (330, 331), (332, 333), (332, 334), (332, 336), (333, 335), (333, 337), (334, 335), (334, 338), (335, 339), (336, 337), (336, 338), (337, 339), (338, 339), (340, 341), (340, 342), (340, 344), (341, 343), (341, 345), (342, 343), (342, 346), (343, 347), (344, 345), (344, 346), (345, 347), (346, 347), (348, 349), (348, 350), (348, 352), (349, 351), (349, 353), (350, 351), (350, 354), (351, 355), (352, 353), (352, 354), (353, 355), (354, 355), (356, 357), (356, 358), (356, 360), (357, 359), (357, 361), (358, 359), (358, 362), (359, 363), (360, 361), (360, 362), (361, 363), (362, 363), (364, 365), (364, 366), (364, 368), (365, 367), (365, 369), (366, 367), (366, 370), (367, 371), (368, 369), (368, 370), (369, 371), (370, 371), (372, 373), (372, 377), (372, 432), (373, 374), (373, 433), (374, 375), (374, 434), (375, 376), (375, 435), (376, 377), (376, 436), (377, 437), (378, 379), (378, 383), (378, 384), (379, 380), (379, 385), (380, 381), (380, 386), (381, 382), (381, 387), (382, 383), (382, 388), (383, 389), (384, 390), (385, 391), (386, 392), (387, 393), (388, 394), (389, 395), (390, 396), (391, 397), (392, 398), (393, 399), (394, 400), (395, 401), (396, 402), (397, 403), (398, 404), (399, 405), (400, 406), (401, 407), (402, 408), (403, 409), (404, 410), (405, 411), (406, 412), (407, 413), (408, 414), (409, 415), (410, 416), (411, 417), (412, 418), (413, 419), (414, 420), (415, 421), (416, 422), (417, 423), (418, 424), (419, 425), (420, 426), (421, 427), (422, 428), (423, 429), (424, 430), (425, 431), (426, 432), (427, 433), (428, 434), (429, 435), (430, 436), (431, 437), (438, 439), (438, 443), (438, 444), (439, 440), (439, 445), (440, 441), (440, 446), (441, 442), (441, 447), (442, 443), (442, 448), (443, 449), (444, 445), (444, 449), (445, 446), (446, 447), (447, 448), (448, 449)])
me_sled.attributes.new('sharp_edge', 'BOOLEAN', 'EDGE').data.foreach_set('value', [ (min(e.vertices), max(e.vertices)) in _k for e in me_sled.edges])
_uv = me_sled.uv_layers.new(name='UVMap')
_uv.uv.foreach_set('vector', [0.4, 0.0, 0.0, 0.0, 0.2, 0.0, 0.4, 0.0, 1.0, 0.0, 0.0, 0.0, 0.6, 0.0, 1.0, 0.0, 0.4, 0.0, 0.6, 0.0, 0.8, 0.0, 1.0, 0.0, 0.6, 0.0, 1.0, 0.0, 0.8, 0.0, 0.4, 0.0, 1.0, 0.0, 0.6, 0.0, 0.2, 0.0, 1.0, 0.0, 0.4, 0.0, 0.2, 0.0, 0.0, 0.0, 1.0, 0.0, 0.0, 1.0, 0.05, 1.0, 0.05, 0.8333, 0.0, 0.8333, 0.0, 0.1667, 0.05, 0.1667, 0.05, 0.0, 0.0, 0.0, 0.0, 0.3333, 0.05, 0.3333, 0.05, 0.1667, 0.0, 0.1667, 0.0, 0.5, 0.05, 0.5, 0.05, 0.3333, 0.0, 0.3333, 0.0, 0.6667, 0.05, 0.6667, 0.05, 0.5, 0.0, 0.5, 0.0, 0.8333, 0.05, 0.8333, 0.05, 0.6667, 0.0, 0.6667, 0.05, 1.0, 0.1, 1.0, 0.1, 0.8333, 0.05, 0.8333, 0.05, 0.1667, 0.1, 0.1667, 0.1, 0.0, 0.05, 0.0, 0.05, 0.3333, 0.1, 0.3333, 0.1, 0.1667, 0.05, 0.1667, 0.05, 0.5, 0.1, 0.5, 0.1, 0.3333, 0.05, 0.3333, 0.05, 0.6667, 0.1, 0.6667, 0.1, 0.5, 0.05, 0.5, 0.05, 0.8333, 0.1, 0.8333, 0.1, 0.6667, 0.05, 0.6667, 0.1, 1.0, 0.15, 1.0, 0.15, 0.8333, 0.1, 0.8333, 0.1, 0.1667, 0.15, 0.1667, 0.15, 0.0, 0.1, 0.0, 0.1, 0.3333, 0.15, 0.3333, 0.15, 0.1667, 0.1, 0.1667, 0.1, 0.5, 0.15, 0.5, 0.15, 0.3333, 0.1, 0.3333, 0.1, 0.6667, 0.15, 0.6667, 0.15, 0.5, 0.1, 0.5, 0.1, 0.8333, 0.15, 0.8333, 0.15, 0.6667, 0.1, 0.6667, 0.15, 1.0, 0.2, 1.0, 0.2, 0.8333, 0.15, 0.8333, 0.15, 0.1667, 0.2, 0.1667, 0.2, 0.0, 0.15, 0.0, 0.15, 0.3333, 0.2, 0.3333, 0.2, 0.1667, 0.15, 0.1667, 0.15, 0.5, 0.2, 0.5, 0.2, 0.3333, 0.15, 0.3333, 0.15, 0.6667, 0.2, 0.6667, 0.2, 0.5, 0.15, 0.5, 0.15, 0.8333, 0.2, 0.8333, 0.2, 0.6667, 0.15, 0.6667, 0.2, 1.0, 0.25, 1.0, 0.25, 0.8333, 0.2, 0.8333, 0.2, 0.1667, 0.25, 0.1667, 0.25, 0.0, 0.2, 0.0, 0.2, 0.3333, 0.25, 0.3333, 0.25, 0.1667, 0.2, 0.1667, 0.2, 0.5, 0.25, 0.5, 0.25, 0.3333, 0.2, 0.3333, 0.2, 0.6667, 0.25, 0.6667, 0.25, 0.5, 0.2, 0.5, 0.2, 0.8333, 0.25, 0.8333, 0.25, 0.6667, 0.2, 0.6667, 0.25, 1.0, 0.3, 1.0, 0.3, 0.8333, 0.25, 0.8333, 0.25, 0.1667, 0.3, 0.1667, 0.3, 0.0, 0.25, 0.0, 0.25, 0.3333, 0.3, 0.3333, 0.3, 0.1667, 0.25, 0.1667, 0.25, 0.5, 0.3, 0.5, 0.3, 0.3333, 0.25, 0.3333, 0.25, 0.6667, 0.3, 0.6667, 0.3, 0.5, 0.25, 0.5, 0.25, 0.8333, 0.3, 0.8333, 0.3, 0.6667, 0.25, 0.6667, 0.3, 1.0, 0.35, 1.0, 0.35, 0.8333, 0.3, 0.8333, 0.3, 0.1667, 0.35, 0.1667, 0.35, 0.0, 0.3, 0.0, 0.3, 0.3333, 0.35, 0.3333, 0.35, 0.1667, 0.3, 0.1667, 0.3, 0.5, 0.35, 0.5, 0.35, 0.3333, 0.3, 0.3333, 0.3, 0.6667, 0.35, 0.6667, 0.35, 0.5, 0.3, 0.5, 0.3, 0.8333, 0.35, 0.8333, 0.35, 0.6667, 0.3, 0.6667, 0.35, 1.0, 0.4, 1.0, 0.4, 0.8333, 0.35, 0.8333, 0.35, 0.1667, 0.4, 0.1667, 0.4, 0.0, 0.35, 0.0, 0.35, 0.3333, 0.4, 0.3333, 0.4, 0.1667, 0.35, 0.1667, 0.35, 0.5, 0.4, 0.5, 0.4, 0.3333, 0.35, 0.3333, 0.35, 0.6667, 0.4, 0.6667, 0.4, 0.5, 0.35, 0.5, 0.35, 0.8333, 0.4, 0.8333, 0.4, 0.6667, 0.35, 0.6667, 0.4, 1.0, 0.45, 1.0, 0.45, 0.8333, 0.4, 0.8333, 0.4, 0.1667, 0.45, 0.1667, 0.45, 0.0, 0.4, 0.0, 0.4, 0.3333, 0.45, 0.3333, 0.45, 0.1667, 0.4, 0.1667, 0.4, 0.5, 0.45, 0.5, 0.45, 0.3333, 0.4, 0.3333, 0.4, 0.6667, 0.45, 0.6667, 0.45, 0.5, 0.4, 0.5, 0.4, 0.8333, 0.45, 0.8333, 0.45, 0.6667, 0.4, 0.6667, 0.45, 1.0, 0.5, 1.0, 0.5, 0.8333, 0.45, 0.8333, 0.45, 0.1667, 0.5, 0.1667, 0.5, 0.0, 0.45, 0.0, 0.45, 0.3333, 0.5, 0.3333, 0.5, 0.1667, 0.45, 0.1667, 0.45, 0.5, 0.5, 0.5, 0.5, 0.3333, 0.45, 0.3333, 0.45, 0.6667, 0.5, 0.6667, 0.5, 0.5, 0.45, 0.5, 0.45, 0.8333, 0.5, 0.8333, 0.5, 0.6667, 0.45, 0.6667, 0.5, 1.0, 0.55, 1.0, 0.55, 0.8333, 0.5, 0.8333, 0.5, 0.1667, 0.55, 0.1667, 0.55, 0.0, 0.5, 0.0, 0.5, 0.3333, 0.55, 0.3333, 0.55, 0.1667, 0.5, 0.1667, 0.5, 0.5, 0.55, 0.5, 0.55, 0.3333, 0.5, 0.3333, 0.5, 0.6667, 0.55, 0.6667, 0.55, 0.5, 0.5, 0.5, 0.5, 0.8333, 0.55, 0.8333, 0.55, 0.6667, 0.5, 0.6667, 0.55, 1.0, 0.6, 1.0, 0.6, 0.8333, 0.55, 0.8333, 0.55, 0.1667, 0.6, 0.1667, 0.6, 0.0, 0.55, 0.0, 0.55, 0.3333, 0.6, 0.3333, 0.6, 0.1667, 0.55, 0.1667, 0.55, 0.5, 0.6, 0.5, 0.6, 0.3333, 0.55, 0.3333, 0.55, 0.6667, 0.6, 0.6667, 0.6, 0.5, 0.55, 0.5, 0.55, 0.8333, 0.6, 0.8333, 0.6, 0.6667, 0.55, 0.6667, 0.6, 1.0, 0.65, 1.0, 0.65, 0.8333, 0.6, 0.8333, 0.6, 0.1667, 0.65, 0.1667, 0.65, 0.0, 0.6, 0.0, 0.6, 0.3333, 0.65, 0.3333, 0.65, 0.1667, 0.6, 0.1667, 0.6, 0.5, 0.65, 0.5, 0.65, 0.3333, 0.6, 0.3333, 0.6, 0.6667, 0.65, 0.6667, 0.65, 0.5, 0.6, 0.5, 0.6, 0.8333, 0.65, 0.8333, 0.65, 0.6667, 0.6, 0.6667, 0.65, 1.0, 0.7, 1.0, 0.7, 0.8333, 0.65, 0.8333, 0.65, 0.1667, 0.7, 0.1667, 0.7, 0.0, 0.65, 0.0, 0.65, 0.3333, 0.7, 0.3333, 0.7, 0.1667, 0.65, 0.1667, 0.65, 0.5, 0.7, 0.5, 0.7, 0.3333, 0.65, 0.3333, 0.65, 0.6667, 0.7, 0.6667, 0.7, 0.5, 0.65, 0.5, 0.65, 0.8333, 0.7, 0.8333, 0.7, 0.6667, 0.65, 0.6667, 0.7, 1.0, 0.75, 1.0, 0.75, 0.8333, 0.7, 0.8333, 0.7, 0.1667, 0.75, 0.1667, 0.75, 0.0, 0.7, 0.0, 0.7, 0.3333, 0.75, 0.3333, 0.75, 0.1667, 0.7, 0.1667, 0.7, 0.5, 0.75, 0.5, 0.75, 0.3333, 0.7, 0.3333, 0.7, 0.6667, 0.75, 0.6667, 0.75, 0.5, 0.7, 0.5, 0.7, 0.8333, 0.75, 0.8333, 0.75, 0.6667, 0.7, 0.6667, 0.75, 1.0, 0.8, 1.0, 0.8, 0.8333, 0.75, 0.8333, 0.75, 0.1667, 0.8, 0.1667, 0.8, 0.0, 0.75, 0.0, 0.75, 0.3333, 0.8, 0.3333, 0.8, 0.1667, 0.75, 0.1667, 0.75, 0.5, 0.8, 0.5, 0.8, 0.3333, 0.75, 0.3333, 0.75, 0.6667, 0.8, 0.6667, 0.8, 0.5, 0.75, 0.5, 0.75, 0.8333, 0.8, 0.8333, 0.8, 0.6667, 0.75, 0.6667, 0.8, 1.0, 0.85, 1.0, 0.85, 0.8333, 0.8, 0.8333, 0.8, 0.1667, 0.85, 0.1667, 0.85, 0.0, 0.8, 0.0, 0.8, 0.3333, 0.85, 0.3333, 0.85, 0.1667, 0.8, 0.1667, 0.8, 0.5, 0.85, 0.5, 0.85, 0.3333, 0.8, 0.3333, 0.8, 0.6667, 0.85, 0.6667, 0.85, 0.5, 0.8, 0.5, 0.8, 0.8333, 0.85, 0.8333, 0.85, 0.6667, 0.8, 0.6667, 0.85, 1.0, 0.9, 1.0, 0.9, 0.8333, 0.85, 0.8333, 0.85, 0.1667, 0.9, 0.1667, 0.9, 0.0, 0.85, 0.0, 0.85, 0.3333, 0.9, 0.3333, 0.9, 0.1667, 0.85, 0.1667, 0.85, 0.5, 0.9, 0.5, 0.9, 0.3333, 0.85, 0.3333, 0.85, 0.6667, 0.9, 0.6667, 0.9, 0.5, 0.85, 0.5, 0.85, 0.8333, 0.9, 0.8333, 0.9, 0.6667, 0.85, 0.6667, 0.9, 1.0, 0.95, 1.0, 0.95, 0.8333, 0.9, 0.8333, 0.9, 0.1667, 0.95, 0.1667, 0.95, 0.0, 0.9, 0.0, 0.9, 0.3333, 0.95, 0.3333, 0.95, 0.1667, 0.9, 0.1667, 0.9, 0.5, 0.95, 0.5, 0.95, 0.3333, 0.9, 0.3333, 0.9, 0.6667, 0.95, 0.6667, 0.95, 0.5, 0.9, 0.5, 0.9, 0.8333, 0.95, 0.8333, 0.95, 0.6667, 0.9, 0.6667, 0.95, 1.0, 1.0, 1.0, 1.0, 0.8333, 0.95, 0.8333, 0.95, 0.1667, 1.0, 0.1667, 1.0, 0.0, 0.95, 0.0, 0.95, 0.3333, 1.0, 0.3333, 1.0, 0.1667, 0.95, 0.1667, 0.95, 0.5, 1.0, 0.5, 1.0, 0.3333, 0.95, 0.3333, 0.95, 0.6667, 1.0, 0.6667, 1.0, 0.5, 0.95, 0.5, 0.95, 0.8333, 1.0, 0.8333, 1.0, 0.6667, 0.95, 0.6667, 0.0, 0.0, 0.0, 0.0, 0.0, 0.0, 0.0, 0.0, 0.0, 0.0, 0.0, 0.0, 0.0, 0.0, 0.0, 0.0, 0.0, 0.0, 0.0, 0.0, 0.0, 0.0, 0.0, 0.0, 0.0, 0.0, 0.0, 0.0, 0.0, 0.0, 0.0, 0.0, 0.0, 0.0, 0.0, 0.0, 0.0, 0.0, 0.0, 0.0, 0.0, 0.0, 0.0, 0.0, 0.0, 0.0, 0.0, 0.0, 0.0, 0.0, 0.0, 0.0, 0.0, 0.0, 0.0, 0.0, 0.0, 0.0, 0.0, 0.0, 0.0, 0.0, 0.0, 0.0, 0.0, 0.0, 0.0, 0.0, 0.0, 0.0, 0.0, 0.0, 0.0, 0.0, 0.0, 0.0, 0.0, 0.0, 0.0, 0.0, 0.0, 0.0, 0.0, 0.0, 0.0, 0.0, 0.0, 0.0, 0.0, 0.0, 0.0, 0.0, 0.0, 0.0, 0.0, 0.0, 0.0, 0.0, 0.0, 0.0, 0.0, 0.0, 0.0, 0.0, 0.0, 0.0, 0.0, 0.0, 0.0, 0.0, 0.0, 0.0, 0.0, 0.0, 0.0, 0.0, 0.0, 0.0, 0.0, 0.0, 0.0, 0.0, 0.0, 0.0, 0.0, 0.0, 0.0, 0.0, 0.0, 0.0, 0.0, 0.0, 0.0, 0.0, 0.0, 0.0, 0.0, 0.0, 0.0, 0.0, 0.0, 0.0, 0.0, 0.0, 0.0, 0.0, 0.0, 0.0, 0.0, 0.0, 0.0, 0.0, 0.0, 0.0, 0.0, 0.0, 0.0, 0.0, 0.0, 0.0, 0.0, 0.0, 0.0, 0.0, 0.0, 0.0, 0.0, 0.0, 0.0, 0.0, 0.0, 0.0, 0.0, 0.0, 0.0, 0.0, 0.0, 0.0, 0.0, 0.0, 0.0, 0.0, 0.0, 0.0, 0.0, 0.0, 0.0, 0.0, 0.0, 0.0, 0.0, 0.0, 0.4, 0.0, 0.0, 0.0, 0.2, 0.0, 0.4, 0.0, 1.0, 0.0, 0.0, 0.0, 0.6, 0.0, 1.0, 0.0, 0.4, 0.0, 0.6, 0.0, 0.8, 0.0, 1.0, 0.0, 0.6, 0.0, 1.0, 0.0, 0.8, 0.0, 0.4, 0.0, 1.0, 0.0, 0.6, 0.0, 0.2, 0.0, 1.0, 0.0, 0.4, 0.0, 0.2, 0.0, 0.0, 0.0, 1.0, 0.0, 0.0, 1.0, 0.05, 1.0, 0.05, 0.8333, 0.0, 0.8333, 0.0, 0.1667, 0.05, 0.1667, 0.05, 0.0, 0.0, 0.0, 0.0, 0.3333, 0.05, 0.3333, 0.05, 0.1667, 0.0, 0.1667, 0.0, 0.5, 0.05, 0.5, 0.05, 0.3333, 0.0, 0.3333, 0.0, 0.6667, 0.05, 0.6667, 0.05, 0.5, 0.0, 0.5, 0.0, 0.8333, 0.05, 0.8333, 0.05, 0.6667, 0.0, 0.6667, 0.05, 1.0, 0.1, 1.0, 0.1, 0.8333, 0.05, 0.8333, 0.05, 0.1667, 0.1, 0.1667, 0.1, 0.0, 0.05, 0.0, 0.05, 0.3333, 0.1, 0.3333, 0.1, 0.1667, 0.05, 0.1667, 0.05, 0.5, 0.1, 0.5, 0.1, 0.3333, 0.05, 0.3333, 0.05, 0.6667, 0.1, 0.6667, 0.1, 0.5, 0.05, 0.5, 0.05, 0.8333, 0.1, 0.8333, 0.1, 0.6667, 0.05, 0.6667, 0.1, 1.0, 0.15, 1.0, 0.15, 0.8333, 0.1, 0.8333, 0.1, 0.1667, 0.15, 0.1667, 0.15, 0.0, 0.1, 0.0, 0.1, 0.3333, 0.15, 0.3333, 0.15, 0.1667, 0.1, 0.1667, 0.1, 0.5, 0.15, 0.5, 0.15, 0.3333, 0.1, 0.3333, 0.1, 0.6667, 0.15, 0.6667, 0.15, 0.5, 0.1, 0.5, 0.1, 0.8333, 0.15, 0.8333, 0.15, 0.6667, 0.1, 0.6667, 0.15, 1.0, 0.2, 1.0, 0.2, 0.8333, 0.15, 0.8333, 0.15, 0.1667, 0.2, 0.1667, 0.2, 0.0, 0.15, 0.0, 0.15, 0.3333, 0.2, 0.3333, 0.2, 0.1667, 0.15, 0.1667, 0.15, 0.5, 0.2, 0.5, 0.2, 0.3333, 0.15, 0.3333, 0.15, 0.6667, 0.2, 0.6667, 0.2, 0.5, 0.15, 0.5, 0.15, 0.8333, 0.2, 0.8333, 0.2, 0.6667, 0.15, 0.6667, 0.2, 1.0, 0.25, 1.0, 0.25, 0.8333, 0.2, 0.8333, 0.2, 0.1667, 0.25, 0.1667, 0.25, 0.0, 0.2, 0.0, 0.2, 0.3333, 0.25, 0.3333, 0.25, 0.1667, 0.2, 0.1667, 0.2, 0.5, 0.25, 0.5, 0.25, 0.3333, 0.2, 0.3333, 0.2, 0.6667, 0.25, 0.6667, 0.25, 0.5, 0.2, 0.5, 0.2, 0.8333, 0.25, 0.8333, 0.25, 0.6667, 0.2, 0.6667, 0.25, 1.0, 0.3, 1.0, 0.3, 0.8333, 0.25, 0.8333, 0.25, 0.1667, 0.3, 0.1667, 0.3, 0.0, 0.25, 0.0, 0.25, 0.3333, 0.3, 0.3333, 0.3, 0.1667, 0.25, 0.1667, 0.25, 0.5, 0.3, 0.5, 0.3, 0.3333, 0.25, 0.3333, 0.25, 0.6667, 0.3, 0.6667, 0.3, 0.5, 0.25, 0.5, 0.25, 0.8333, 0.3, 0.8333, 0.3, 0.6667, 0.25, 0.6667, 0.3, 1.0, 0.35, 1.0, 0.35, 0.8333, 0.3, 0.8333, 0.3, 0.1667, 0.35, 0.1667, 0.35, 0.0, 0.3, 0.0, 0.3, 0.3333, 0.35, 0.3333, 0.35, 0.1667, 0.3, 0.1667, 0.3, 0.5, 0.35, 0.5, 0.35, 0.3333, 0.3, 0.3333, 0.3, 0.6667, 0.35, 0.6667, 0.35, 0.5, 0.3, 0.5, 0.3, 0.8333, 0.35, 0.8333, 0.35, 0.6667, 0.3, 0.6667, 0.35, 1.0, 0.4, 1.0, 0.4, 0.8333, 0.35, 0.8333, 0.35, 0.1667, 0.4, 0.1667, 0.4, 0.0, 0.35, 0.0, 0.35, 0.3333, 0.4, 0.3333, 0.4, 0.1667, 0.35, 0.1667, 0.35, 0.5, 0.4, 0.5, 0.4, 0.3333, 0.35, 0.3333, 0.35, 0.6667, 0.4, 0.6667, 0.4, 0.5, 0.35, 0.5, 0.35, 0.8333, 0.4, 0.8333, 0.4, 0.6667, 0.35, 0.6667, 0.4, 1.0, 0.45, 1.0, 0.45, 0.8333, 0.4, 0.8333, 0.4, 0.1667, 0.45, 0.1667, 0.45, 0.0, 0.4, 0.0, 0.4, 0.3333, 0.45, 0.3333, 0.45, 0.1667, 0.4, 0.1667, 0.4, 0.5, 0.45, 0.5, 0.45, 0.3333, 0.4, 0.3333, 0.4, 0.6667, 0.45, 0.6667, 0.45, 0.5, 0.4, 0.5, 0.4, 0.8333, 0.45, 0.8333, 0.45, 0.6667, 0.4, 0.6667, 0.45, 1.0, 0.5, 1.0, 0.5, 0.8333, 0.45, 0.8333, 0.45, 0.1667, 0.5, 0.1667, 0.5, 0.0, 0.45, 0.0, 0.45, 0.3333, 0.5, 0.3333, 0.5, 0.1667, 0.45, 0.1667, 0.45, 0.5, 0.5, 0.5, 0.5, 0.3333, 0.45, 0.3333, 0.45, 0.6667, 0.5, 0.6667, 0.5, 0.5, 0.45, 0.5, 0.45, 0.8333, 0.5, 0.8333, 0.5, 0.6667, 0.45, 0.6667, 0.5, 1.0, 0.55, 1.0, 0.55, 0.8333, 0.5, 0.8333, 0.5, 0.1667, 0.55, 0.1667, 0.55, 0.0, 0.5, 0.0, 0.5, 0.3333, 0.55, 0.3333, 0.55, 0.1667, 0.5, 0.1667, 0.5, 0.5, 0.55, 0.5, 0.55, 0.3333, 0.5, 0.3333, 0.5, 0.6667, 0.55, 0.6667, 0.55, 0.5, 0.5, 0.5, 0.5, 0.8333, 0.55, 0.8333, 0.55, 0.6667, 0.5, 0.6667, 0.55, 1.0, 0.6, 1.0, 0.6, 0.8333, 0.55, 0.8333, 0.55, 0.1667, 0.6, 0.1667, 0.6, 0.0, 0.55, 0.0, 0.55, 0.3333, 0.6, 0.3333, 0.6, 0.1667, 0.55, 0.1667, 0.55, 0.5, 0.6, 0.5, 0.6, 0.3333, 0.55, 0.3333, 0.55, 0.6667, 0.6, 0.6667, 0.6, 0.5, 0.55, 0.5, 0.55, 0.8333, 0.6, 0.8333, 0.6, 0.6667, 0.55, 0.6667, 0.6, 1.0, 0.65, 1.0, 0.65, 0.8333, 0.6, 0.8333, 0.6, 0.1667, 0.65, 0.1667, 0.65, 0.0, 0.6, 0.0, 0.6, 0.3333, 0.65, 0.3333, 0.65, 0.1667, 0.6, 0.1667, 0.6, 0.5, 0.65, 0.5, 0.65, 0.3333, 0.6, 0.3333, 0.6, 0.6667, 0.65, 0.6667, 0.65, 0.5, 0.6, 0.5, 0.6, 0.8333, 0.65, 0.8333, 0.65, 0.6667, 0.6, 0.6667, 0.65, 1.0, 0.7, 1.0, 0.7, 0.8333, 0.65, 0.8333, 0.65, 0.1667, 0.7, 0.1667, 0.7, 0.0, 0.65, 0.0, 0.65, 0.3333, 0.7, 0.3333, 0.7, 0.1667, 0.65, 0.1667, 0.65, 0.5, 0.7, 0.5, 0.7, 0.3333, 0.65, 0.3333, 0.65, 0.6667, 0.7, 0.6667, 0.7, 0.5, 0.65, 0.5, 0.65, 0.8333, 0.7, 0.8333, 0.7, 0.6667, 0.65, 0.6667, 0.7, 1.0, 0.75, 1.0, 0.75, 0.8333, 0.7, 0.8333, 0.7, 0.1667, 0.75, 0.1667, 0.75, 0.0, 0.7, 0.0, 0.7, 0.3333, 0.75, 0.3333, 0.75, 0.1667, 0.7, 0.1667, 0.7, 0.5, 0.75, 0.5, 0.75, 0.3333, 0.7, 0.3333, 0.7, 0.6667, 0.75, 0.6667, 0.75, 0.5, 0.7, 0.5, 0.7, 0.8333, 0.75, 0.8333, 0.75, 0.6667, 0.7, 0.6667, 0.75, 1.0, 0.8, 1.0, 0.8, 0.8333, 0.75, 0.8333, 0.75, 0.1667, 0.8, 0.1667, 0.8, 0.0, 0.75, 0.0, 0.75, 0.3333, 0.8, 0.3333, 0.8, 0.1667, 0.75, 0.1667, 0.75, 0.5, 0.8, 0.5, 0.8, 0.3333, 0.75, 0.3333, 0.75, 0.6667, 0.8, 0.6667, 0.8, 0.5, 0.75, 0.5, 0.75, 0.8333, 0.8, 0.8333, 0.8, 0.6667, 0.75, 0.6667, 0.8, 1.0, 0.85, 1.0, 0.85, 0.8333, 0.8, 0.8333, 0.8, 0.1667, 0.85, 0.1667, 0.85, 0.0, 0.8, 0.0, 0.8, 0.3333, 0.85, 0.3333, 0.85, 0.1667, 0.8, 0.1667, 0.8, 0.5, 0.85, 0.5, 0.85, 0.3333, 0.8, 0.3333, 0.8, 0.6667, 0.85, 0.6667, 0.85, 0.5, 0.8, 0.5, 0.8, 0.8333, 0.85, 0.8333, 0.85, 0.6667, 0.8, 0.6667, 0.85, 1.0, 0.9, 1.0, 0.9, 0.8333, 0.85, 0.8333, 0.85, 0.1667, 0.9, 0.1667, 0.9, 0.0, 0.85, 0.0, 0.85, 0.3333, 0.9, 0.3333, 0.9, 0.1667, 0.85, 0.1667, 0.85, 0.5, 0.9, 0.5, 0.9, 0.3333, 0.85, 0.3333, 0.85, 0.6667, 0.9, 0.6667, 0.9, 0.5, 0.85, 0.5, 0.85, 0.8333, 0.9, 0.8333, 0.9, 0.6667, 0.85, 0.6667, 0.9, 1.0, 0.95, 1.0, 0.95, 0.8333, 0.9, 0.8333, 0.9, 0.1667, 0.95, 0.1667, 0.95, 0.0, 0.9, 0.0, 0.9, 0.3333, 0.95, 0.3333, 0.95, 0.1667, 0.9, 0.1667, 0.9, 0.5, 0.95, 0.5, 0.95, 0.3333, 0.9, 0.3333, 0.9, 0.6667, 0.95, 0.6667, 0.95, 0.5, 0.9, 0.5, 0.9, 0.8333, 0.95, 0.8333, 0.95, 0.6667, 0.9, 0.6667, 0.95, 1.0, 1.0, 1.0, 1.0, 0.8333, 0.95, 0.8333, 0.95, 0.1667, 1.0, 0.1667, 1.0, 0.0, 0.95, 0.0, 0.95, 0.3333, 1.0, 0.3333, 1.0, 0.1667, 0.95, 0.1667, 0.95, 0.5, 1.0, 0.5, 1.0, 0.3333, 0.95, 0.3333, 0.95, 0.6667, 1.0, 0.6667, 1.0, 0.5, 0.95, 0.5, 0.95, 0.8333, 1.0, 0.8333, 1.0, 0.6667, 0.95, 0.6667, 0.0, 0.0, 0.0, 0.0, 0.0, 0.0, 0.0, 0.0, 0.0, 0.0, 0.0, 0.0, 0.0, 0.0, 0.0, 0.0, 0.0, 0.0, 0.0, 0.0, 0.0, 0.0, 0.0, 0.0, 0.0, 0.0, 0.0, 0.0, 0.0, 0.0, 0.0, 0.0, 0.0, 0.0, 0.0, 0.0, 0.0, 0.0, 0.0, 0.0, 0.0, 0.0, 0.0, 0.0, 0.0, 0.0, 0.0, 0.0, 0.0, 0.0, 0.0, 0.0, 0.0, 0.0, 0.0, 0.0, 0.0, 0.0, 0.0, 0.0, 0.0, 0.0, 0.0, 0.0, 0.0, 0.0, 0.0, 0.0, 0.0, 0.0, 0.0, 0.0, 0.0, 0.0, 0.0, 0.0, 0.0, 0.0, 0.0, 0.0, 0.0, 0.0, 0.0, 0.0, 0.0, 0.0, 0.0, 0.0, 0.0, 0.0, 0.0, 0.0, 0.0, 0.0, 0.0, 0.0, 0.0, 0.0, 0.0, 0.0, 0.0, 0.0, 0.0, 0.0, 0.0, 0.0, 0.0, 0.0, 0.0, 0.0, 0.0, 0.0, 0.0, 0.0, 0.0, 0.0, 0.0, 0.0, 0.0, 0.0, 0.0, 0.0, 0.0, 0.0, 0.0, 0.0, 0.0, 0.0, 0.0, 0.0, 0.0, 0.0, 0.0, 0.0, 0.0, 0.0, 0.0, 0.0, 0.0, 0.0, 0.0, 0.0, 0.0, 0.0, 0.0, 0.0, 0.0, 0.0, 0.0, 0.0, 0.0, 0.0, 0.0, 0.0, 0.0, 0.0, 0.0, 0.0, 0.0, 0.0, 0.0, 0.0, 0.0, 0.0, 0.0, 0.0, 0.0, 0.0, 0.0, 0.0, 0.0, 0.0, 0.0, 0.0, 0.0, 0.0, 0.0, 0.0, 0.0, 0.0, 0.0, 0.0, 0.0, 0.0, 0.0, 0.0, 0.0, 0.0, 0.0, 0.0, 0.0, 0.0, 0.0, 0.0, 0.0, 0.0, 0.0, 0.0, 0.0, 0.0, 0.0, 0.0, 0.0, 0.0, 0.0, 0.0, 0.0, 0.0, 0.0, 0.0, 0.0, 0.0, 0.0, 0.0, 0.0, 0.0, 0.0, 0.0, 0.0, 0.0, 0.0, 0.0, 0.0, 0.0, 0.0, 0.0, 0.0, 0.0, 0.0, 0.0, 0.0, 0.0, 0.0, 0.0, 0.0, 0.0, 0.0, 0.0, 0.0, 0.0, 0.0, 0.0, 0.0, 0.0, 0.0, 0.0, 0.0, 0.0, 0.0, 0.0, 0.0, 0.0, 0.0, 0.0, 0.0, 0.0, 0.0, 0.0, 0.0, 0.0, 0.0, 0.0, 0.0, 0.0, 0.0, 0.0, 0.0, 0.0, 0.0, 0.0, 0.0, 0.0, 0.0, 0.0, 0.0, 0.0, 0.0, 0.0, 0.0, 0.0, 0.0, 0.0, 0.0, 0.0, 0.0, 0.0, 0.0, 0.0, 0.0, 0.0, 0.0, 0.0, 0.0, 0.0, 0.0, 0.0, 0.0, 0.0, 0.0, 0.0, 0.0, 0.0, 0.0, 0.0, 0.0, 0.0, 0.0, 0.0, 0.0, 0.0, 0.0, 0.0, 0.0, 0.0, 0.0, 0.0, 0.0, 0.0, 0.0, 0.0, 0.0, 0.0, 0.0, 0.0, 0.0, 0.0, 0.0, 0.0, 0.0, 0.0, 0.0, 0.0, 0.0, 0.0, 0.0, 0.0, 0.0, 0.0, 0.0, 0.0, 0.0, 0.0, 0.0, 0.0, 0.0, 0.0, 0.0, 0.0, 0.0, 0.0, 0.0, 0.0, 0.0, 0.0, 0.0, 0.0, 0.0, 0.0, 0.0, 0.0, 0.0, 0.0, 0.0, 0.0, 0.0, 0.0, 0.0, 0.0, 0.0, 0.0, 0.0, 0.0, 0.0, 0.0, 0.0, 0.0, 0.0, 0.0, 0.0, 0.0, 0.0, 0.0, 0.0, 0.0, 0.0, 0.0, 0.0, 0.0, 0.0, 0.0, 0.0, 0.0, 0.0, 0.0, 0.0, 0.0, 0.0, 0.0, 0.0, 0.0, 0.0, 0.0, 0.0, 0.0, 0.0, 0.0, 0.0, 0.0, 0.0, 0.0, 0.0, 0.0, 0.0, 0.0, 0.0, 0.0, 0.0, 0.0, 0.0, 0.0, 0.0, 0.0, 0.0, 0.0, 0.0, 0.0, 0.0, 0.0, 0.0, 0.0, 0.0, 0.0, 0.0, 0.0, 0.0, 0.0, 0.0, 0.0, 0.0, 0.0, 0.0, 0.0, 0.0, 0.0, 0.0, 0.0, 0.0, 0.0, 0.0, 0.0, 0.0, 0.0, 0.0, 0.0, 0.0, 0.0, 0.0, 0.0, 0.0, 0.0, 0.0, 0.0, 0.0, 0.0, 0.0, 0.0, 0.0, 0.0, 0.0, 0.0, 0.0, 0.0, 0.0, 0.0, 0.0, 0.0, 0.0, 0.0, 0.0, 0.0, 0.0, 0.0, 0.0, 0.0, 0.0, 0.0, 0.0, 0.0, 0.0, 0.0, 0.0, 0.0, 0.0, 0.0, 0.0, 0.0, 0.0, 0.0, 0.0, 0.0, 0.0, 0.0, 0.0, 0.0, 0.0, 0.0, 0.0, 0.0, 0.0, 0.0, 0.0, 0.0, 0.0, 0.0, 0.0, 0.0, 0.0, 0.0, 0.0, 0.0, 0.0, 0.0, 0.0, 0.0, 0.0, 0.0, 0.0, 0.0, 0.8, 0.0, 0.4, 0.0, 0.6, 0.0, 1.0, 0.0, 0.4, 0.0, 0.8, 0.0, 1.0, 0.0, 0.2, 0.0, 0.4, 0.0, 0.0, 0.0, 0.2, 0.0, 1.0, 0.0, 0.6, 0.0, 1.0, 0.0, 0.8, 0.0, 0.4, 0.0, 1.0, 0.0, 0.6, 0.0, 0.4, 0.0, 0.0, 0.0, 1.0, 0.0, 0.2, 0.0, 0.0, 0.0, 0.4, 0.0, 0.0, 1.0, 0.1, 1.0, 0.1, 0.8333, 0.0, 0.8333, 0.0, 0.1667, 0.1, 0.1667, 0.1, 0.0, 0.0, 0.0, 0.0, 0.3333, 0.1, 0.3333, 0.1, 0.1667, 0.0, 0.1667, 0.0, 0.5, 0.1, 0.5, 0.1, 0.3333, 0.0, 0.3333, 0.0, 0.6667, 0.1, 0.6667, 0.1, 0.5, 0.0, 0.5, 0.0, 0.8333, 0.1, 0.8333, 0.1, 0.6667, 0.0, 0.6667, 0.1, 1.0, 0.2, 1.0, 0.2, 0.8333, 0.1, 0.8333, 0.1, 0.1667, 0.2, 0.1667, 0.2, 0.0, 0.1, 0.0, 0.1, 0.3333, 0.2, 0.3333, 0.2, 0.1667, 0.1, 0.1667, 0.1, 0.5, 0.2, 0.5, 0.2, 0.3333, 0.1, 0.3333, 0.1, 0.6667, 0.2, 0.6667, 0.2, 0.5, 0.1, 0.5, 0.1, 0.8333, 0.2, 0.8333, 0.2, 0.6667, 0.1, 0.6667, 0.2, 1.0, 0.3, 1.0, 0.3, 0.8333, 0.2, 0.8333, 0.2, 0.1667, 0.3, 0.1667, 0.3, 0.0, 0.2, 0.0, 0.2, 0.3333, 0.3, 0.3333, 0.3, 0.1667, 0.2, 0.1667, 0.2, 0.5, 0.3, 0.5, 0.3, 0.3333, 0.2, 0.3333, 0.2, 0.6667, 0.3, 0.6667, 0.3, 0.5, 0.2, 0.5, 0.2, 0.8333, 0.3, 0.8333, 0.3, 0.6667, 0.2, 0.6667, 0.3, 1.0, 0.4, 1.0, 0.4, 0.8333, 0.3, 0.8333, 0.3, 0.1667, 0.4, 0.1667, 0.4, 0.0, 0.3, 0.0, 0.3, 0.3333, 0.4, 0.3333, 0.4, 0.1667, 0.3, 0.1667, 0.3, 0.5, 0.4, 0.5, 0.4, 0.3333, 0.3, 0.3333, 0.3, 0.6667, 0.4, 0.6667, 0.4, 0.5, 0.3, 0.5, 0.3, 0.8333, 0.4, 0.8333, 0.4, 0.6667, 0.3, 0.6667, 0.4, 1.0, 0.5, 1.0, 0.5, 0.8333, 0.4, 0.8333, 0.4, 0.1667, 0.5, 0.1667, 0.5, 0.0, 0.4, 0.0, 0.4, 0.3333, 0.5, 0.3333, 0.5, 0.1667, 0.4, 0.1667, 0.4, 0.5, 0.5, 0.5, 0.5, 0.3333, 0.4, 0.3333, 0.4, 0.6667, 0.5, 0.6667, 0.5, 0.5, 0.4, 0.5, 0.4, 0.8333, 0.5, 0.8333, 0.5, 0.6667, 0.4, 0.6667, 0.5, 1.0, 0.6, 1.0, 0.6, 0.8333, 0.5, 0.8333, 0.5, 0.1667, 0.6, 0.1667, 0.6, 0.0, 0.5, 0.0, 0.5, 0.3333, 0.6, 0.3333, 0.6, 0.1667, 0.5, 0.1667, 0.5, 0.5, 0.6, 0.5, 0.6, 0.3333, 0.5, 0.3333, 0.5, 0.6667, 0.6, 0.6667, 0.6, 0.5, 0.5, 0.5, 0.5, 0.8333, 0.6, 0.8333, 0.6, 0.6667, 0.5, 0.6667, 0.6, 1.0, 0.7, 1.0, 0.7, 0.8333, 0.6, 0.8333, 0.6, 0.1667, 0.7, 0.1667, 0.7, 0.0, 0.6, 0.0, 0.6, 0.3333, 0.7, 0.3333, 0.7, 0.1667, 0.6, 0.1667, 0.6, 0.5, 0.7, 0.5, 0.7, 0.3333, 0.6, 0.3333, 0.6, 0.6667, 0.7, 0.6667, 0.7, 0.5, 0.6, 0.5, 0.6, 0.8333, 0.7, 0.8333, 0.7, 0.6667, 0.6, 0.6667, 0.7, 1.0, 0.8, 1.0, 0.8, 0.8333, 0.7, 0.8333, 0.7, 0.1667, 0.8, 0.1667, 0.8, 0.0, 0.7, 0.0, 0.7, 0.3333, 0.8, 0.3333, 0.8, 0.1667, 0.7, 0.1667, 0.7, 0.5, 0.8, 0.5, 0.8, 0.3333, 0.7, 0.3333, 0.7, 0.6667, 0.8, 0.6667, 0.8, 0.5, 0.7, 0.5, 0.7, 0.8333, 0.8, 0.8333, 0.8, 0.6667, 0.7, 0.6667, 0.8, 1.0, 0.9, 1.0, 0.9, 0.8333, 0.8, 0.8333, 0.8, 0.1667, 0.9, 0.1667, 0.9, 0.0, 0.8, 0.0, 0.8, 0.3333, 0.9, 0.3333, 0.9, 0.1667, 0.8, 0.1667, 0.8, 0.5, 0.9, 0.5, 0.9, 0.3333, 0.8, 0.3333, 0.8, 0.6667, 0.9, 0.6667, 0.9, 0.5, 0.8, 0.5, 0.8, 0.8333, 0.9, 0.8333, 0.9, 0.6667, 0.8, 0.6667, 0.9, 1.0, 1.0, 1.0, 1.0, 0.8333, 0.9, 0.8333, 0.9, 0.1667, 1.0, 0.1667, 1.0, 0.0, 0.9, 0.0, 0.9, 0.3333, 1.0, 0.3333, 1.0, 0.1667, 0.9, 0.1667, 0.9, 0.5, 1.0, 0.5, 1.0, 0.3333, 0.9, 0.3333, 0.9, 0.6667, 1.0, 0.6667, 1.0, 0.5, 0.9, 0.5, 0.9, 0.8333, 1.0, 0.8333, 1.0, 0.6667, 0.9, 0.6667, 1.0, 0.0, 0.6, 0.0, 0.8, 0.0, 1.0, 0.0, 0.4, 0.0, 0.6, 0.0, 0.0, 0.0, 0.4, 0.0, 1.0, 0.0, 0.0, 0.0, 0.2, 0.0, 0.4, 0.0, 0.4, 0.0, 0.8, 0.0, 0.6, 0.0, 0.4, 0.0, 1.0, 0.0, 0.8, 0.0, 0.2, 0.0, 1.0, 0.0, 0.4, 0.0, 0.2, 0.0, 0.0, 0.0, 1.0, 0.0, 0.0, 1.0, 1.0, 1.0, 1.0, 0.8333, 0.0, 0.8333, 0.0, 0.1667, 1.0, 0.1667, 1.0, 0.0, 0.0, 0.0, 0.0, 0.3333, 1.0, 0.3333, 1.0, 0.1667, 0.0, 0.1667, 0.0, 0.5, 1.0, 0.5, 1.0, 0.3333, 0.0, 0.3333, 0.0, 0.6667, 1.0, 0.6667, 1.0, 0.5, 0.0, 0.5, 0.0, 0.8333, 1.0, 0.8333, 1.0, 0.6667, 0.0, 0.6667])
me_sled.materials.append(mat_iron_metal)
me_sled.materials.append(mat_wood_dark_wood)
me_sled.materials.append(mat_wood_woodplanks)
me_sled.materials.append(mat_wood_light_woodplanks)
me_sled.materials.append(mat_rope_fabric)
me_sled.update()

# ---- objects
ob_sled = bpy.data.objects.new('sled', me_sled)

# ---- transforms, parenting, visibility, modifiers, constraints
ob_sled.location = (0.0, 0.0, 0.0)

# ---- collection membership
scene.collection.objects.link(ob_sled)

# ---- scene / render settings (as saved in the file)
scene.frame_start = 1; scene.frame_end = 250; scene.frame_set(1)
scene.render.engine = 'BLENDER_EEVEE_NEXT'
scene.render.resolution_x = 600
scene.render.resolution_y = 600
scene.render.bake_bias = 0.0
scene.render.bake_samples = 0
scene.render.compositor_device = 'GPU'
scene.eevee.taa_render_samples = 48
scene.eevee.use_volume_custom_range = False
scene.eevee.fast_gi_thickness_near = 0.1
scene.eevee.fast_gi_thickness_far = 0.0
scene.eevee.ray_tracing_options.screen_trace_thickness = 0.1
scene.view_settings.view_transform = 'Standard'
bpy.context.view_layer.update()

# ---- added for rendering (the .blend has no active camera): camera
cam_auto = bpy.data.cameras.new('AutoCamera')
cam_auto.lens = 50.0
cam_auto.sensor_width = 36.0
cam_auto.clip_end = 1000.0
ob_auto_camera = bpy.data.objects.new('AutoCamera', cam_auto)
scene.collection.objects.link(ob_auto_camera)
ob_auto_camera.location = (8.49834, -10.198, 7.67465)
ob_auto_camera.rotation_euler = (1.09748, -7.21219e-08, 0.694738)
scene.camera = ob_auto_camera
bpy.context.view_layer.update()
